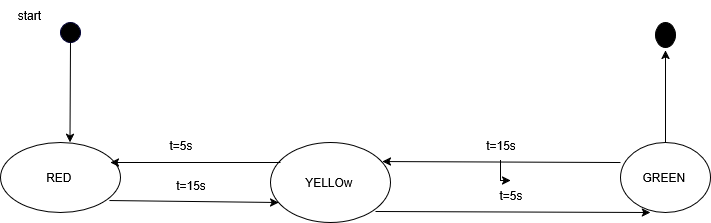

The diagram above was exported from draw.io. Its source (the exported page's mxGraphModel, read from the mxfile embedded in the PNG):
<mxGraphModel dx="1426" dy="787" grid="1" gridSize="10" guides="1" tooltips="1" connect="1" arrows="1" fold="1" page="1" pageScale="1" pageWidth="850" pageHeight="1100" math="0" shadow="0">
  <root>
    <mxCell id="0" />
    <mxCell id="1" parent="0" />
    <mxCell id="k99lKbxOu_MDux-1cn_Z-6" value="" style="ellipse;whiteSpace=wrap;html=1;strokeColor=#000033;fillColor=#000000;" vertex="1" parent="1">
      <mxGeometry x="110" y="160" width="20" height="20" as="geometry" />
    </mxCell>
    <mxCell id="k99lKbxOu_MDux-1cn_Z-7" value="" style="ellipse;whiteSpace=wrap;html=1;fillColor=#000000;" vertex="1" parent="1">
      <mxGeometry x="705" y="160" width="20" height="25" as="geometry" />
    </mxCell>
    <mxCell id="k99lKbxOu_MDux-1cn_Z-11" value="RED&amp;nbsp;" style="ellipse;whiteSpace=wrap;html=1;" vertex="1" parent="1">
      <mxGeometry x="50" y="280" width="120" height="70" as="geometry" />
    </mxCell>
    <mxCell id="k99lKbxOu_MDux-1cn_Z-12" value="YELLOw&amp;nbsp;" style="ellipse;whiteSpace=wrap;html=1;" vertex="1" parent="1">
      <mxGeometry x="320" y="280" width="120" height="80" as="geometry" />
    </mxCell>
    <mxCell id="k99lKbxOu_MDux-1cn_Z-13" value="GREEN&amp;nbsp;" style="ellipse;whiteSpace=wrap;html=1;" vertex="1" parent="1">
      <mxGeometry x="670" y="280" width="90" height="70" as="geometry" />
    </mxCell>
    <mxCell id="k99lKbxOu_MDux-1cn_Z-15" value="" style="endArrow=classic;html=1;rounded=0;entryX=0.067;entryY=0.75;entryDx=0;entryDy=0;exitX=0.908;exitY=0.829;exitDx=0;exitDy=0;exitPerimeter=0;entryPerimeter=0;" edge="1" parent="1" source="k99lKbxOu_MDux-1cn_Z-11" target="k99lKbxOu_MDux-1cn_Z-12">
      <mxGeometry width="50" height="50" relative="1" as="geometry">
        <mxPoint x="170" y="340" as="sourcePoint" />
        <mxPoint x="320" y="340" as="targetPoint" />
        <Array as="points" />
      </mxGeometry>
    </mxCell>
    <mxCell id="k99lKbxOu_MDux-1cn_Z-16" value="" style="endArrow=classic;html=1;rounded=0;" edge="1" parent="1">
      <mxGeometry width="50" height="50" relative="1" as="geometry">
        <mxPoint x="330" y="300" as="sourcePoint" />
        <mxPoint x="160" y="300" as="targetPoint" />
      </mxGeometry>
    </mxCell>
    <mxCell id="k99lKbxOu_MDux-1cn_Z-18" value="" style="endArrow=classic;html=1;rounded=0;entryX=0.333;entryY=1;entryDx=0;entryDy=0;entryPerimeter=0;" edge="1" parent="1" target="k99lKbxOu_MDux-1cn_Z-13">
      <mxGeometry width="50" height="50" relative="1" as="geometry">
        <mxPoint x="425" y="349" as="sourcePoint" />
        <mxPoint x="605" y="349" as="targetPoint" />
      </mxGeometry>
    </mxCell>
    <mxCell id="k99lKbxOu_MDux-1cn_Z-19" value="" style="endArrow=classic;html=1;rounded=0;exitX=0;exitY=0.286;exitDx=0;exitDy=0;exitPerimeter=0;entryX=0.933;entryY=0.238;entryDx=0;entryDy=0;entryPerimeter=0;" edge="1" parent="1" source="k99lKbxOu_MDux-1cn_Z-13" target="k99lKbxOu_MDux-1cn_Z-12">
      <mxGeometry width="50" height="50" relative="1" as="geometry">
        <mxPoint x="655" y="300" as="sourcePoint" />
        <mxPoint x="450" y="300" as="targetPoint" />
      </mxGeometry>
    </mxCell>
    <mxCell id="k99lKbxOu_MDux-1cn_Z-20" value="" style="endArrow=classic;html=1;rounded=0;exitX=0.5;exitY=1;exitDx=0;exitDy=0;entryX=0.579;entryY=0;entryDx=0;entryDy=0;entryPerimeter=0;" edge="1" parent="1" source="k99lKbxOu_MDux-1cn_Z-6" target="k99lKbxOu_MDux-1cn_Z-11">
      <mxGeometry width="50" height="50" relative="1" as="geometry">
        <mxPoint x="119.5" y="200" as="sourcePoint" />
        <mxPoint x="119.5" y="260" as="targetPoint" />
      </mxGeometry>
    </mxCell>
    <mxCell id="k99lKbxOu_MDux-1cn_Z-22" value="t=5s" style="text;html=1;align=center;verticalAlign=middle;resizable=0;points=[];autosize=1;strokeColor=none;fillColor=none;" vertex="1" parent="1">
      <mxGeometry x="205" y="268" width="50" height="30" as="geometry" />
    </mxCell>
    <mxCell id="k99lKbxOu_MDux-1cn_Z-23" value="t=15s" style="text;html=1;align=center;verticalAlign=middle;resizable=0;points=[];autosize=1;strokeColor=none;fillColor=none;" vertex="1" parent="1">
      <mxGeometry x="215" y="308" width="50" height="30" as="geometry" />
    </mxCell>
    <mxCell id="k99lKbxOu_MDux-1cn_Z-27" value="" style="edgeStyle=orthogonalEdgeStyle;rounded=0;orthogonalLoop=1;jettySize=auto;html=1;" edge="1" parent="1" source="k99lKbxOu_MDux-1cn_Z-24" target="k99lKbxOu_MDux-1cn_Z-25">
      <mxGeometry relative="1" as="geometry" />
    </mxCell>
    <mxCell id="k99lKbxOu_MDux-1cn_Z-24" value="t=15s" style="text;html=1;align=center;verticalAlign=middle;resizable=0;points=[];autosize=1;strokeColor=none;fillColor=none;" vertex="1" parent="1">
      <mxGeometry x="525" y="268" width="50" height="30" as="geometry" />
    </mxCell>
    <mxCell id="k99lKbxOu_MDux-1cn_Z-25" value="t=5s" style="text;html=1;align=center;verticalAlign=middle;resizable=0;points=[];autosize=1;strokeColor=none;fillColor=none;" vertex="1" parent="1">
      <mxGeometry x="535" y="318" width="50" height="30" as="geometry" />
    </mxCell>
    <mxCell id="k99lKbxOu_MDux-1cn_Z-26" value="" style="endArrow=classic;html=1;rounded=0;" edge="1" parent="1">
      <mxGeometry width="50" height="50" relative="1" as="geometry">
        <mxPoint x="715" y="280" as="sourcePoint" />
        <mxPoint x="715" y="188" as="targetPoint" />
      </mxGeometry>
    </mxCell>
    <mxCell id="k99lKbxOu_MDux-1cn_Z-30" value="start&amp;nbsp;" style="text;html=1;align=center;verticalAlign=middle;resizable=0;points=[];autosize=1;strokeColor=none;fillColor=none;" vertex="1" parent="1">
      <mxGeometry x="55" y="138" width="50" height="30" as="geometry" />
    </mxCell>
  </root>
</mxGraphModel>